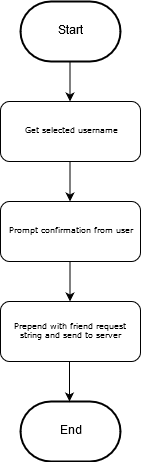

The diagram above was exported from draw.io. Its source (the exported page's mxGraphModel, read from the mxfile embedded in the PNG):
<mxGraphModel dx="912" dy="809" grid="1" gridSize="10" guides="1" tooltips="1" connect="1" arrows="1" fold="1" page="1" pageScale="1" pageWidth="827" pageHeight="1169" math="0" shadow="0">
  <root>
    <mxCell id="0" />
    <mxCell id="1" parent="0" />
    <mxCell id="TM5f76YI39o4gr6n95_8-1" value="Start" style="strokeWidth=2;html=1;shape=mxgraph.flowchart.terminator;whiteSpace=wrap;" vertex="1" parent="1">
      <mxGeometry x="195" y="40" width="100" height="60" as="geometry" />
    </mxCell>
    <mxCell id="TM5f76YI39o4gr6n95_8-2" value="" style="endArrow=classic;html=1;" edge="1" parent="1">
      <mxGeometry width="50" height="50" relative="1" as="geometry">
        <mxPoint x="244.5" y="100" as="sourcePoint" />
        <mxPoint x="244.5" y="140" as="targetPoint" />
      </mxGeometry>
    </mxCell>
    <mxCell id="TM5f76YI39o4gr6n95_8-3" value="Get selected username" style="rounded=1;whiteSpace=wrap;html=1;shadow=0;labelBackgroundColor=none;strokeColor=#000000;strokeWidth=1;fillColor=#ffffff;fontFamily=Verdana;fontSize=8;fontColor=#000000;align=center;" vertex="1" parent="1">
      <mxGeometry x="175" y="140" width="140" height="60" as="geometry" />
    </mxCell>
    <mxCell id="TM5f76YI39o4gr6n95_8-4" value="End" style="strokeWidth=2;html=1;shape=mxgraph.flowchart.terminator;whiteSpace=wrap;" vertex="1" parent="1">
      <mxGeometry x="195" y="440" width="100" height="60" as="geometry" />
    </mxCell>
    <mxCell id="TM5f76YI39o4gr6n95_8-5" value="" style="endArrow=classic;html=1;" edge="1" parent="1">
      <mxGeometry width="50" height="50" relative="1" as="geometry">
        <mxPoint x="244.5" y="200" as="sourcePoint" />
        <mxPoint x="244.5" y="240" as="targetPoint" />
      </mxGeometry>
    </mxCell>
    <mxCell id="TM5f76YI39o4gr6n95_8-6" value="Prompt confirmation from user" style="rounded=1;whiteSpace=wrap;html=1;shadow=0;labelBackgroundColor=none;strokeColor=#000000;strokeWidth=1;fillColor=#ffffff;fontFamily=Verdana;fontSize=8;fontColor=#000000;align=center;" vertex="1" parent="1">
      <mxGeometry x="175" y="240" width="140" height="60" as="geometry" />
    </mxCell>
    <mxCell id="TM5f76YI39o4gr6n95_8-7" value="" style="endArrow=classic;html=1;" edge="1" parent="1">
      <mxGeometry width="50" height="50" relative="1" as="geometry">
        <mxPoint x="244.5" y="300" as="sourcePoint" />
        <mxPoint x="244.5" y="340" as="targetPoint" />
      </mxGeometry>
    </mxCell>
    <mxCell id="TM5f76YI39o4gr6n95_8-8" value="Prepend with friend request string and send to server" style="rounded=1;whiteSpace=wrap;html=1;shadow=0;labelBackgroundColor=none;strokeColor=#000000;strokeWidth=1;fillColor=#ffffff;fontFamily=Verdana;fontSize=8;fontColor=#000000;align=center;" vertex="1" parent="1">
      <mxGeometry x="175" y="340" width="140" height="60" as="geometry" />
    </mxCell>
    <mxCell id="TM5f76YI39o4gr6n95_8-9" value="" style="endArrow=classic;html=1;" edge="1" parent="1">
      <mxGeometry width="50" height="50" relative="1" as="geometry">
        <mxPoint x="244" y="400" as="sourcePoint" />
        <mxPoint x="244" y="440" as="targetPoint" />
      </mxGeometry>
    </mxCell>
  </root>
</mxGraphModel>